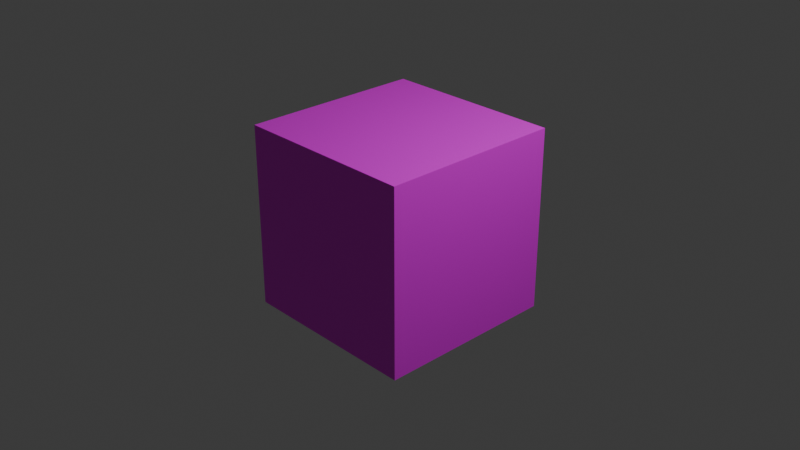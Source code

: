 # Source: UVMapping.blend  (saved by Blender 4.3.34; exported with 4.5.12 LTS)
import bpy
from mathutils import Matrix  # noqa: F401  (used for matrix-valued properties, if any)

bpy.ops.wm.read_factory_settings(use_empty=True)
scene = bpy.context.scene
scene.name = 'Scene'

# ---- collections
col_collection = bpy.data.collections.new('Collection'); scene.collection.children.link(col_collection)

# ---- images (referenced by path relative to the original .blend; pixels are not part of the script)
import os
ASSET_DIR = os.environ.get("B2B_ASSET_DIR", "")  # directory of the original .blend (textures are referenced by path, not embedded)
HERE = os.path.dirname(os.path.abspath(__file__))  # packed textures are extracted next to this script under _unpacked/

def load_image(name, relpath, width, height, colorspace="sRGB"):
    """Load a texture the original file referenced (path relative to the .blend, or extracted next to this script)."""
    p = next((c for c in (os.path.join(HERE, relpath), os.path.join(ASSET_DIR, relpath)) if relpath and os.path.exists(c)), "")
    if p:
        img = bpy.data.images.load(p, check_existing=True)
        img.name = name
    else:  # same state as the original file: an image datablock whose file is absent (Cycles renders it pink)
        img = bpy.data.images.new(name, width, height)
        img.source = "FILE"
        img.filepath = "//" + (relpath or name)
    img.colorspace_settings.name = colorspace
    return img
img_buildingshouseold0338_1_350_jpg = load_image('BuildingsHouseOld0338_1_350.jpg', 'BuildingsHouseOld0338_1_350.jpg', 1024, 1024, 'sRGB')

# ---- materials (node trees are filled in below, after node groups)
mat_material = bpy.data.materials.new('Material')
mat_material.alpha_threshold = 0.0
mat_material.roughness = 0.5
mat_material.line_color = (0.0, 0.0, 0.0, 1.0)

# ---- material node trees
mat_material.use_nodes = True; mat_material.node_tree.nodes.clear()
_N = mat_material.node_tree.nodes; _L = mat_material.node_tree.links
n0 = _N.new('ShaderNodeOutputMaterial'); n0.name = 'Material Output'; n0.location = (300, 300)
n1 = _N.new('ShaderNodeBsdfPrincipled'); n1.name = 'Principled BSDF'; n1.location = (10, 300)
n1.inputs[3].default_value = 1.45
n2 = _N.new('ShaderNodeTexImage'); n2.name = 'Image Texture'; n2.location = (-360, 276)
n2.image = img_buildingshouseold0338_1_350_jpg
_L.new(n1.outputs[0], n0.inputs[0])
_L.new(n2.outputs[0], n1.inputs[0])
n0.is_active_output = True

# ---- world
world_world = bpy.data.worlds.new('World'); scene.world = world_world
world_world.use_nodes = True; world_world.node_tree.nodes.clear()
_N = world_world.node_tree.nodes; _L = world_world.node_tree.links
n0 = _N.new('ShaderNodeOutputWorld'); n0.name = 'World Output'; n0.location = (300, 300)
n1 = _N.new('ShaderNodeBackground'); n1.name = 'Background'; n1.location = (10, 300)
n1.inputs[0].default_value = (0.05088, 0.05088, 0.05088, 1.0)
_L.new(n1.outputs[0], n0.inputs[0])
n0.is_active_output = True
world_world.color = (0.05088, 0.05088, 0.05088)
world_world.sun_shadow_jitter_overblur = 0.0

# ---- cameras
cam_camera = bpy.data.cameras.new('Camera')
cam_camera.clip_end = 100.0
cam_camera.ortho_scale = 7.314

# ---- lights
light_light = bpy.data.lights.new('Light', 'POINT')
light_light.energy = 1000.0
light_light.shadow_soft_size = 0.1

# ---- meshes
me_cube = bpy.data.meshes.new('Cube')
me_cube.from_pydata([(1.0, 1.0, 1.0), (1.0, 1.0, -1.0), (1.0, -1.0, 1.0), (1.0, -1.0, -1.0), (-1.0, 1.0, 1.0), (-1.0, 1.0, -1.0), (-1.0, -1.0, 1.0), (-1.0, -1.0, -1.0)], [], [(0, 4, 6, 2), (3, 2, 6, 7), (7, 6, 4, 5), (5, 1, 3, 7), (1, 0, 2, 3), (5, 4, 0, 1)])
_uv = me_cube.uv_layers.new(name='UVMap')
_uv.uv.foreach_set('vector', [0.4074, 0.3184, 0.4482, 0.3184, 0.4482, 0.4236, 0.4074, 0.4236, 0.3852, 1.832e-05, 0.3852, 0.6071, 0.1249, 0.6071, 0.1249, 1.832e-05, 0.9658, 0.0003081, 0.9658, 0.6261, 0.7306, 0.6261, 0.7306, 0.0003081, 0.744, 0.8606, 0.7628, 0.8606, 0.7628, 0.9155, 0.744, 0.9155, 0.7096, -0.003939, 0.7096, 0.6238, 0.481, 0.6238, 0.481, -0.003939, 0.3805, -0.00764, 0.3805, 0.6148, 0.1236, 0.6148, 0.1236, -0.00764])
me_cube.materials.append(mat_material)
me_cube.use_mirror_vertex_groups = False
me_cube.update()

# ---- objects
ob_cube = bpy.data.objects.new('Cube', me_cube)
ob_light = bpy.data.objects.new('Light', light_light)
ob_camera = bpy.data.objects.new('Camera', cam_camera)

# ---- transforms, parenting, visibility, modifiers, constraints
ob_cube.location = (0.0, 0.0, 0.0)
ob_cube.lock_rotations_4d = False
ob_cube.empty_display_type = 'ARROWS'
ob_cube.lineart.crease_threshold = 0.0
ob_light.location = (4.076, 1.005, 5.904)
ob_light.rotation_euler = (0.6503, 0.05522, 1.866)
ob_light.lock_rotations_4d = False
ob_light.empty_display_type = 'ARROWS'
ob_light.color = (0.0, 0.0, 0.0, 0.0)
ob_light.lineart.crease_threshold = 0.0
ob_camera.location = (7.359, -6.926, 4.958)
ob_camera.rotation_euler = (1.109, 0.0, 0.8149)
ob_camera.lock_rotations_4d = False
ob_camera.empty_display_type = 'ARROWS'
ob_camera.color = (0.0, 0.0, 0.0, 0.0)
ob_camera.display_type = 'WIRE'
ob_camera.lineart.crease_threshold = 0.0

# ---- collection membership
col_collection.objects.link(ob_cube)
col_collection.objects.link(ob_light)
col_collection.objects.link(ob_camera)

# ---- scene / render settings (as saved in the file)
scene.camera = ob_camera
scene.frame_start = 1; scene.frame_end = 250; scene.frame_set(1)
scene.render.engine = 'BLENDER_EEVEE_NEXT'
bpy.context.view_layer.update()
